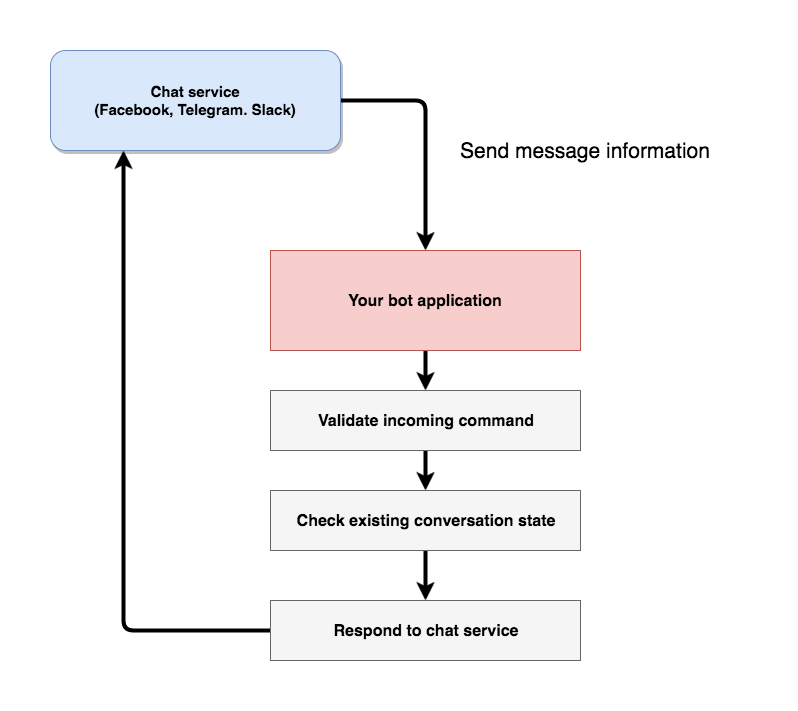

The diagram above was exported from draw.io. Its source (the exported page's mxGraphModel, read from the mxfile embedded in the PNG):
<mxGraphModel dx="1190" dy="701" grid="1" gridSize="10" guides="1" tooltips="1" connect="1" arrows="1" fold="1" page="1" pageScale="1" pageWidth="826" pageHeight="1169" background="#ffffff" math="0" shadow="0">
  <root>
    <mxCell id="0" />
    <mxCell id="1" parent="0" />
    <mxCell id="10" style="edgeStyle=orthogonalEdgeStyle;rounded=1;html=1;exitX=1;exitY=0.5;entryX=0.5;entryY=0;jettySize=auto;orthogonalLoop=1;strokeWidth=4;fontSize=15;" edge="1" parent="1" source="2" target="3">
      <mxGeometry relative="1" as="geometry" />
    </mxCell>
    <mxCell id="2" value="Chat service&lt;div&gt;(Facebook, Telegram. Slack)&lt;/div&gt;" style="rounded=1;whiteSpace=wrap;html=1;fillColor=#dae8fc;strokeColor=#6c8ebf;comic=0;glass=0;shadow=1;fontStyle=1;fontSize=15;" vertex="1" parent="1">
      <mxGeometry x="40" y="50" width="290" height="100" as="geometry" />
    </mxCell>
    <mxCell id="13" style="edgeStyle=orthogonalEdgeStyle;rounded=1;html=1;exitX=0.5;exitY=1;entryX=0.5;entryY=0;jettySize=auto;orthogonalLoop=1;strokeWidth=4;fontSize=21;" edge="1" parent="1" source="3" target="5">
      <mxGeometry relative="1" as="geometry" />
    </mxCell>
    <mxCell id="3" value="Your bot application" style="whiteSpace=wrap;html=1;fillColor=#f8cecc;strokeColor=#b85450;fontSize=16;fontStyle=1" vertex="1" parent="1">
      <mxGeometry x="260" y="250" width="310" height="100" as="geometry" />
    </mxCell>
    <mxCell id="14" style="edgeStyle=orthogonalEdgeStyle;rounded=1;html=1;exitX=0.5;exitY=1;entryX=0.5;entryY=0;jettySize=auto;orthogonalLoop=1;strokeWidth=4;fontSize=21;" edge="1" parent="1" source="5" target="6">
      <mxGeometry relative="1" as="geometry" />
    </mxCell>
    <mxCell id="5" value="Validate incoming command" style="whiteSpace=wrap;html=1;fillColor=#f5f5f5;strokeColor=#666666;fontSize=16;fontStyle=1" vertex="1" parent="1">
      <mxGeometry x="260" y="390" width="310" height="60" as="geometry" />
    </mxCell>
    <mxCell id="15" style="edgeStyle=orthogonalEdgeStyle;rounded=1;html=1;exitX=0.5;exitY=1;entryX=0.5;entryY=0;jettySize=auto;orthogonalLoop=1;strokeWidth=4;fontSize=21;" edge="1" parent="1" source="6" target="7">
      <mxGeometry relative="1" as="geometry" />
    </mxCell>
    <mxCell id="6" value="Check existing conversation state" style="whiteSpace=wrap;html=1;fillColor=#f5f5f5;strokeColor=#666666;fontSize=16;fontStyle=1" vertex="1" parent="1">
      <mxGeometry x="260" y="490" width="310" height="60" as="geometry" />
    </mxCell>
    <mxCell id="9" style="edgeStyle=orthogonalEdgeStyle;rounded=1;html=1;entryX=0.25;entryY=1;jettySize=auto;orthogonalLoop=1;fontSize=15;strokeWidth=4;" edge="1" parent="1" source="7" target="2">
      <mxGeometry relative="1" as="geometry">
        <Array as="points">
          <mxPoint x="113" y="630" />
        </Array>
      </mxGeometry>
    </mxCell>
    <mxCell id="7" value="Respond to chat service" style="whiteSpace=wrap;html=1;fillColor=#f5f5f5;strokeColor=#666666;fontSize=16;fontStyle=1" vertex="1" parent="1">
      <mxGeometry x="260" y="600" width="310" height="60" as="geometry" />
    </mxCell>
    <mxCell id="11" value="Send message information" style="text;html=1;strokeColor=none;fillColor=none;align=center;verticalAlign=middle;whiteSpace=wrap;rounded=1;shadow=1;glass=0;comic=0;fontSize=21;" vertex="1" parent="1">
      <mxGeometry x="415" y="110" width="320" height="80" as="geometry" />
    </mxCell>
  </root>
</mxGraphModel>